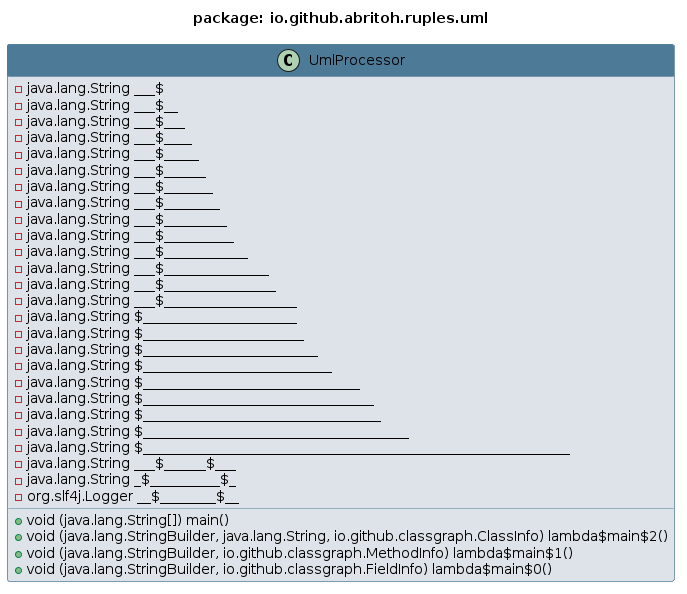

The diagram above was rendered by PlantUML. Its source (embedded in the PNG):
@startuml 
skinparam class { 
 BackgroundColor #DEE3E9 
 ArrowColor #4D7A97 
 BorderColor #4D7A97 
}
top to bottom direction 
title package: io.github.abritoh.ruples.uml
skinparam titleBackgroundColor White
skinparam classHeaderBackgroundColor #4D7A97
skinparam stereotypeBBackgroundColor #F8981D


class UmlProcessor {
 - java.lang.String ___$
 - java.lang.String ___$__
 - java.lang.String ___$___
 - java.lang.String ___$____
 - java.lang.String ___$_____
 - java.lang.String ___$______
 - java.lang.String ___$_______
 - java.lang.String ___$________
 - java.lang.String ___$_________
 - java.lang.String ___$__________
 - java.lang.String ___$____________
 - java.lang.String ___$_______________
 - java.lang.String ___$________________
 - java.lang.String ___$___________________
 - java.lang.String $______________________
 - java.lang.String $_______________________
 - java.lang.String $_________________________
 - java.lang.String $___________________________
 - java.lang.String $_______________________________
 - java.lang.String $_________________________________
 - java.lang.String $__________________________________
 - java.lang.String $______________________________________
 - java.lang.String $_____________________________________________________________
 - java.lang.String ___$______$___
 - java.lang.String _$__________$_
 - org.slf4j.Logger __$________$__
 + void (java.lang.String[]) main()
 + void (java.lang.StringBuilder, java.lang.String, io.github.classgraph.ClassInfo) lambda$main$2()
 + void (java.lang.StringBuilder, io.github.classgraph.MethodInfo) lambda$main$1()
 + void (java.lang.StringBuilder, io.github.classgraph.FieldInfo) lambda$main$0()
}
@enduml